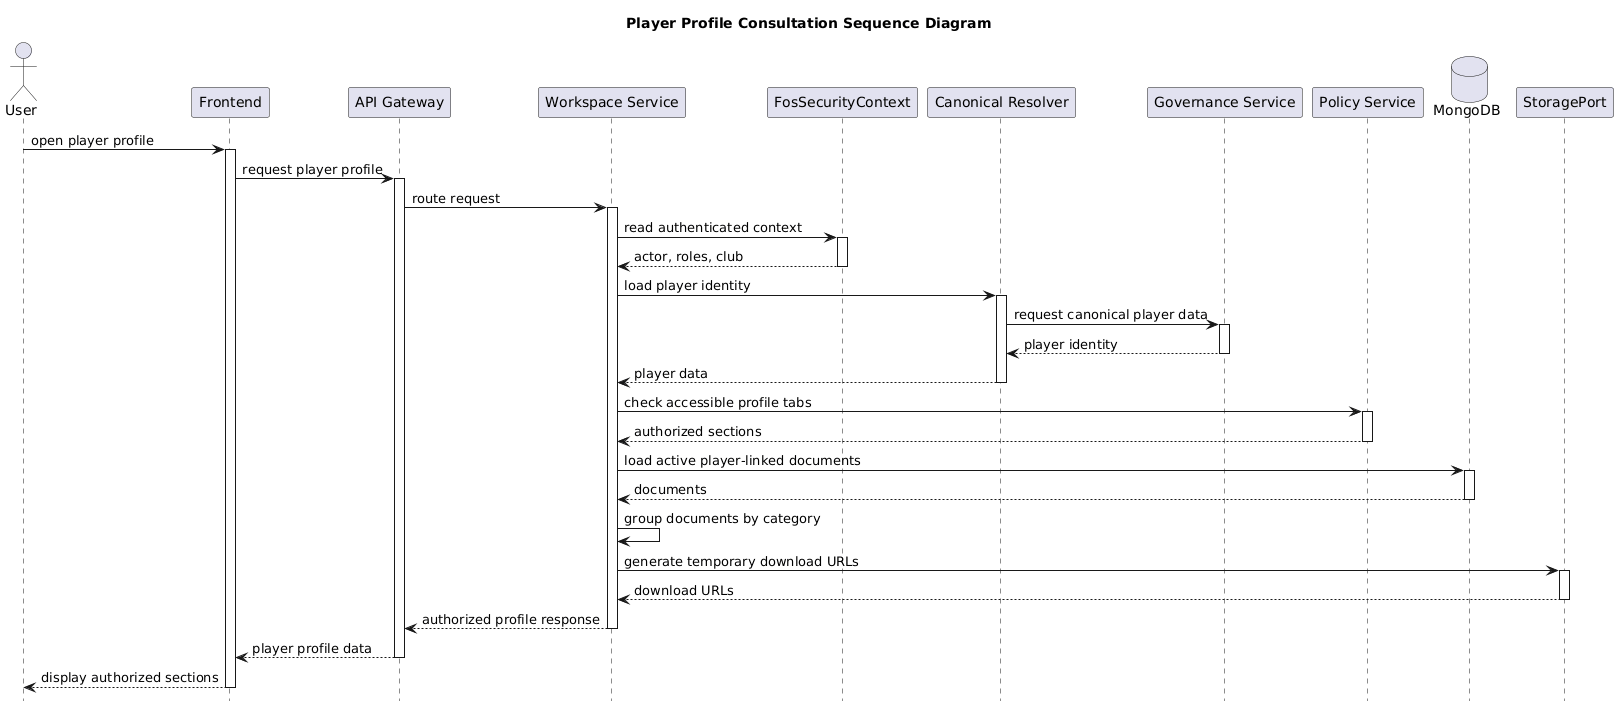

The diagram above was rendered by PlantUML. Its source (embedded in the PNG):
@startuml
hide footbox
title Player Profile Consultation Sequence Diagram

actor "User" as User
participant "Frontend" as Frontend
participant "API Gateway" as Gateway
participant "Workspace Service" as Workspace
participant "FosSecurityContext" as SecurityContext
participant "Canonical Resolver" as CanonicalResolver
participant "Governance Service" as Governance
participant "Policy Service" as Policy
database "MongoDB" as MongoDB
participant "StoragePort" as Storage

User -> Frontend : open player profile
activate Frontend

Frontend -> Gateway : request player profile
activate Gateway

Gateway -> Workspace : route request
activate Workspace

Workspace -> SecurityContext : read authenticated context
activate SecurityContext
SecurityContext --> Workspace : actor, roles, club
deactivate SecurityContext

Workspace -> CanonicalResolver : load player identity
activate CanonicalResolver
CanonicalResolver -> Governance : request canonical player data
activate Governance
Governance --> CanonicalResolver : player identity
deactivate Governance
CanonicalResolver --> Workspace : player data
deactivate CanonicalResolver

Workspace -> Policy : check accessible profile tabs
activate Policy
Policy --> Workspace : authorized sections
deactivate Policy

Workspace -> MongoDB : load active player-linked documents
activate MongoDB
MongoDB --> Workspace : documents
deactivate MongoDB

Workspace -> Workspace : group documents by category

Workspace -> Storage : generate temporary download URLs
activate Storage
Storage --> Workspace : download URLs
deactivate Storage

Workspace --> Gateway : authorized profile response
deactivate Workspace

Gateway --> Frontend : player profile data
deactivate Gateway

Frontend --> User : display authorized sections
deactivate Frontend
@enduml